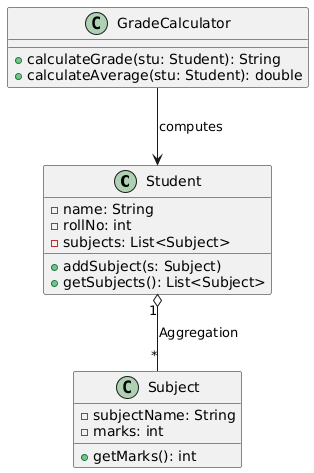

The diagram above was rendered by PlantUML. Its source (embedded in the PNG):
@startuml
class Student {
  - name: String
  - rollNo: int
  - subjects: List<Subject>
  + addSubject(s: Subject)
  + getSubjects(): List<Subject>
}

class Subject {
  - subjectName: String
  - marks: int
  + getMarks(): int
}

class GradeCalculator {
  + calculateGrade(stu: Student): String
  + calculateAverage(stu: Student): double
}

Student "1" o-- "*" Subject : Aggregation
GradeCalculator --> Student : computes
@enduml